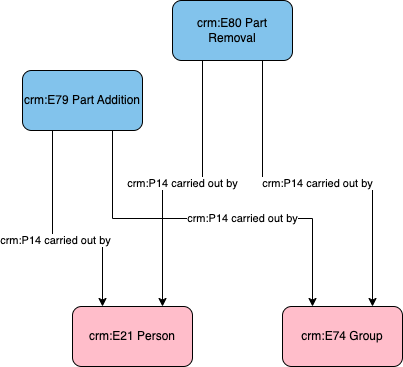

The diagram above was exported from draw.io. Its source (the exported page's mxGraphModel, read from the mxfile embedded in the PNG):
<mxGraphModel dx="1044" dy="540" grid="1" gridSize="10" guides="1" tooltips="1" connect="1" arrows="1" fold="1" page="1" pageScale="1" pageWidth="1169" pageHeight="827" math="0" shadow="0">
  <root>
    <mxCell id="0" />
    <mxCell id="1" parent="0" />
    <mxCell id="taMXz_tz7c0GRkCFe8U5-1" value="crm:P14 carried out by" style="edgeStyle=orthogonalEdgeStyle;rounded=0;orthogonalLoop=1;jettySize=auto;html=1;entryX=0.25;entryY=0;entryDx=0;entryDy=0;exitX=0.25;exitY=1;exitDx=0;exitDy=0;" edge="1" parent="1" source="Kn8WD_I8GnLLTshI5aBg-1" target="taMXz_tz7c0GRkCFe8U5-3">
      <mxGeometry relative="1" as="geometry">
        <mxPoint x="530" y="360" as="sourcePoint" />
        <Array as="points">
          <mxPoint x="370" y="390" />
          <mxPoint x="420" y="390" />
        </Array>
      </mxGeometry>
    </mxCell>
    <mxCell id="taMXz_tz7c0GRkCFe8U5-2" value="crm:P14 carried out by" style="edgeStyle=orthogonalEdgeStyle;rounded=0;orthogonalLoop=1;jettySize=auto;html=1;exitX=0.75;exitY=1;exitDx=0;exitDy=0;entryX=0.25;entryY=0;entryDx=0;entryDy=0;" edge="1" parent="1" source="Kn8WD_I8GnLLTshI5aBg-1" target="taMXz_tz7c0GRkCFe8U5-4">
      <mxGeometry x="0.1596" relative="1" as="geometry">
        <mxPoint x="590" y="360" as="sourcePoint" />
        <mxPoint as="offset" />
      </mxGeometry>
    </mxCell>
    <mxCell id="taMXz_tz7c0GRkCFe8U5-3" value="crm:E21 Person" style="rounded=1;whiteSpace=wrap;html=1;fillColor=#ffbdca" vertex="1" parent="1">
      <mxGeometry x="390" y="456" width="120" height="60" as="geometry" />
    </mxCell>
    <mxCell id="taMXz_tz7c0GRkCFe8U5-4" value="crm:E74 Group" style="rounded=1;whiteSpace=wrap;html=1;fillColor=#ffbdca" vertex="1" parent="1">
      <mxGeometry x="600" y="456" width="120" height="60" as="geometry" />
    </mxCell>
    <mxCell id="Kn8WD_I8GnLLTshI5aBg-1" value="crm:E79 Part Addition" style="rounded=1;whiteSpace=wrap;html=1;fillColor=#82c3ec" vertex="1" parent="1">
      <mxGeometry x="340" y="220" width="120" height="60" as="geometry" />
    </mxCell>
    <mxCell id="Kn8WD_I8GnLLTshI5aBg-3" value="crm:P14 carried out by" style="edgeStyle=orthogonalEdgeStyle;rounded=0;orthogonalLoop=1;jettySize=auto;html=1;exitX=0.25;exitY=1;exitDx=0;exitDy=0;entryX=0.75;entryY=0;entryDx=0;entryDy=0;" edge="1" parent="1" source="Kn8WD_I8GnLLTshI5aBg-2" target="taMXz_tz7c0GRkCFe8U5-3">
      <mxGeometry relative="1" as="geometry" />
    </mxCell>
    <mxCell id="Kn8WD_I8GnLLTshI5aBg-4" value="crm:P14 carried out by" style="edgeStyle=orthogonalEdgeStyle;rounded=0;orthogonalLoop=1;jettySize=auto;html=1;exitX=0.75;exitY=1;exitDx=0;exitDy=0;entryX=0.75;entryY=0;entryDx=0;entryDy=0;" edge="1" parent="1" source="Kn8WD_I8GnLLTshI5aBg-2" target="taMXz_tz7c0GRkCFe8U5-4">
      <mxGeometry relative="1" as="geometry" />
    </mxCell>
    <mxCell id="Kn8WD_I8GnLLTshI5aBg-2" value="crm:E80 Part Removal" style="rounded=1;whiteSpace=wrap;html=1;fillColor=#82c3ec" vertex="1" parent="1">
      <mxGeometry x="490" y="150" width="120" height="60" as="geometry" />
    </mxCell>
  </root>
</mxGraphModel>